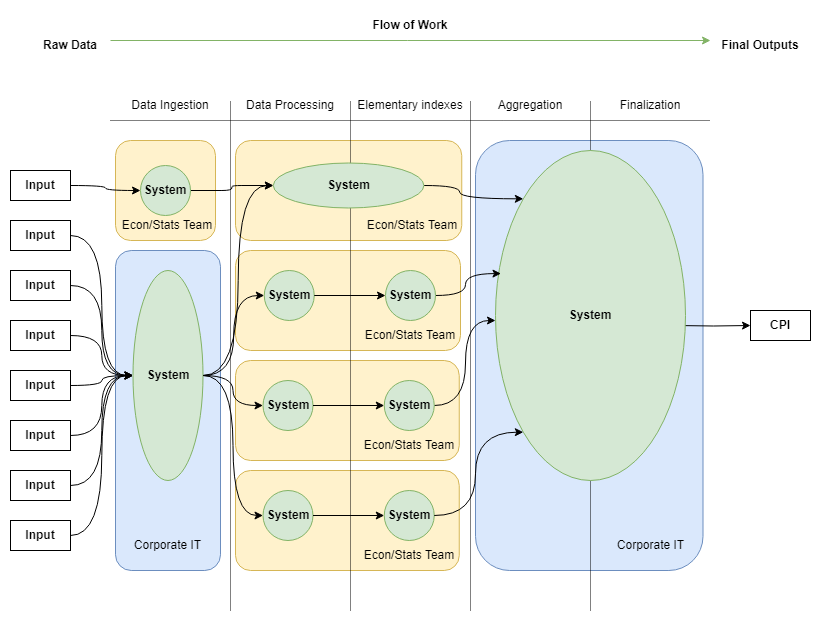

The diagram above was exported from draw.io. Its source (the exported page's mxGraphModel, read from the mxfile embedded in the PNG):
<mxGraphModel dx="1226" dy="1118" grid="1" gridSize="10" guides="1" tooltips="1" connect="1" arrows="1" fold="1" page="1" pageScale="1" pageWidth="850" pageHeight="1100" math="0" shadow="0">
  <root>
    <mxCell id="0" />
    <mxCell id="1" parent="0" />
    <mxCell id="-VKP0Ubq2Tjm4UeMK1Hv-55" value="" style="rounded=1;whiteSpace=wrap;html=1;fillColor=#dae8fc;strokeColor=#6c8ebf;" parent="1" vertex="1">
      <mxGeometry x="490" y="160" width="227.5" height="430" as="geometry" />
    </mxCell>
    <mxCell id="-VKP0Ubq2Tjm4UeMK1Hv-72" value="" style="rounded=1;whiteSpace=wrap;html=1;fillColor=#fff2cc;strokeColor=#d6b656;" parent="1" vertex="1">
      <mxGeometry x="250" y="160" width="226.25" height="100" as="geometry" />
    </mxCell>
    <mxCell id="-VKP0Ubq2Tjm4UeMK1Hv-75" value="" style="rounded=1;whiteSpace=wrap;html=1;fillColor=#fff2cc;strokeColor=#d6b656;" parent="1" vertex="1">
      <mxGeometry x="250" y="270" width="225" height="100" as="geometry" />
    </mxCell>
    <mxCell id="-VKP0Ubq2Tjm4UeMK1Hv-78" value="" style="rounded=1;whiteSpace=wrap;html=1;fillColor=#fff2cc;strokeColor=#d6b656;" parent="1" vertex="1">
      <mxGeometry x="250" y="490" width="223.75" height="100" as="geometry" />
    </mxCell>
    <mxCell id="-VKP0Ubq2Tjm4UeMK1Hv-81" value="" style="rounded=1;whiteSpace=wrap;html=1;fillColor=#fff2cc;strokeColor=#d6b656;" parent="1" vertex="1">
      <mxGeometry x="250" y="380" width="223.75" height="100" as="geometry" />
    </mxCell>
    <mxCell id="-VKP0Ubq2Tjm4UeMK1Hv-50" value="" style="rounded=1;whiteSpace=wrap;html=1;fillColor=#dae8fc;strokeColor=#6c8ebf;" parent="1" vertex="1">
      <mxGeometry x="130" y="270" width="105" height="320" as="geometry" />
    </mxCell>
    <mxCell id="-VKP0Ubq2Tjm4UeMK1Hv-4" value="" style="endArrow=none;html=1;rounded=0;strokeWidth=1;dashed=1;dashPattern=1 1;" parent="1" edge="1">
      <mxGeometry width="50" height="50" relative="1" as="geometry">
        <mxPoint x="125" y="140" as="sourcePoint" />
        <mxPoint x="725" y="140" as="targetPoint" />
      </mxGeometry>
    </mxCell>
    <mxCell id="-VKP0Ubq2Tjm4UeMK1Hv-5" value="" style="endArrow=none;html=1;rounded=0;dashed=1;dashPattern=1 1;" parent="1" edge="1">
      <mxGeometry width="50" height="50" relative="1" as="geometry">
        <mxPoint x="245" y="630" as="sourcePoint" />
        <mxPoint x="245" y="120" as="targetPoint" />
      </mxGeometry>
    </mxCell>
    <mxCell id="-VKP0Ubq2Tjm4UeMK1Hv-6" value="" style="endArrow=none;html=1;rounded=0;dashed=1;dashPattern=1 1;" parent="1" edge="1">
      <mxGeometry width="50" height="50" relative="1" as="geometry">
        <mxPoint x="365" y="630" as="sourcePoint" />
        <mxPoint x="365" y="120" as="targetPoint" />
      </mxGeometry>
    </mxCell>
    <mxCell id="-VKP0Ubq2Tjm4UeMK1Hv-7" value="" style="endArrow=none;html=1;rounded=0;dashed=1;dashPattern=1 1;" parent="1" edge="1">
      <mxGeometry width="50" height="50" relative="1" as="geometry">
        <mxPoint x="485" y="630" as="sourcePoint" />
        <mxPoint x="485" y="120" as="targetPoint" />
      </mxGeometry>
    </mxCell>
    <mxCell id="-VKP0Ubq2Tjm4UeMK1Hv-8" value="" style="endArrow=classic;html=1;rounded=0;fillColor=#d5e8d4;strokeColor=#82b366;" parent="1" edge="1">
      <mxGeometry width="50" height="50" relative="1" as="geometry">
        <mxPoint x="125" y="60" as="sourcePoint" />
        <mxPoint x="725" y="60" as="targetPoint" />
      </mxGeometry>
    </mxCell>
    <mxCell id="-VKP0Ubq2Tjm4UeMK1Hv-9" value="Flow of Work" style="text;html=1;align=center;verticalAlign=middle;whiteSpace=wrap;rounded=0;fontStyle=1" parent="1" vertex="1">
      <mxGeometry x="385" y="30" width="80" height="30" as="geometry" />
    </mxCell>
    <mxCell id="-VKP0Ubq2Tjm4UeMK1Hv-10" value="&lt;b&gt;Raw Data&lt;/b&gt;" style="text;html=1;align=center;verticalAlign=middle;whiteSpace=wrap;rounded=0;" parent="1" vertex="1">
      <mxGeometry x="55" y="50" width="60" height="30" as="geometry" />
    </mxCell>
    <mxCell id="-VKP0Ubq2Tjm4UeMK1Hv-11" value="&lt;b&gt;Final Outputs&lt;/b&gt;" style="text;html=1;align=center;verticalAlign=middle;whiteSpace=wrap;rounded=0;" parent="1" vertex="1">
      <mxGeometry x="735" y="50" width="80" height="30" as="geometry" />
    </mxCell>
    <mxCell id="-VKP0Ubq2Tjm4UeMK1Hv-12" value="Data Ingestion" style="text;html=1;align=center;verticalAlign=middle;whiteSpace=wrap;rounded=0;" parent="1" vertex="1">
      <mxGeometry x="125" y="110" width="120" height="30" as="geometry" />
    </mxCell>
    <mxCell id="-VKP0Ubq2Tjm4UeMK1Hv-13" value="Data Processing" style="text;html=1;align=center;verticalAlign=middle;whiteSpace=wrap;rounded=0;" parent="1" vertex="1">
      <mxGeometry x="245" y="110" width="120" height="30" as="geometry" />
    </mxCell>
    <mxCell id="-VKP0Ubq2Tjm4UeMK1Hv-14" value="Elementary indexes" style="text;html=1;align=center;verticalAlign=middle;whiteSpace=wrap;rounded=0;" parent="1" vertex="1">
      <mxGeometry x="365" y="105" width="120" height="40" as="geometry" />
    </mxCell>
    <mxCell id="-VKP0Ubq2Tjm4UeMK1Hv-15" value="" style="endArrow=none;html=1;rounded=0;dashed=1;dashPattern=1 1;" parent="1" edge="1">
      <mxGeometry width="50" height="50" relative="1" as="geometry">
        <mxPoint x="605" y="630" as="sourcePoint" />
        <mxPoint x="605" y="120" as="targetPoint" />
      </mxGeometry>
    </mxCell>
    <mxCell id="-VKP0Ubq2Tjm4UeMK1Hv-16" value="Aggregation" style="text;html=1;align=center;verticalAlign=middle;whiteSpace=wrap;rounded=0;" parent="1" vertex="1">
      <mxGeometry x="485" y="110" width="120" height="30" as="geometry" />
    </mxCell>
    <mxCell id="-VKP0Ubq2Tjm4UeMK1Hv-17" value="Finalization" style="text;html=1;align=center;verticalAlign=middle;whiteSpace=wrap;rounded=0;" parent="1" vertex="1">
      <mxGeometry x="605" y="110" width="120" height="30" as="geometry" />
    </mxCell>
    <mxCell id="-VKP0Ubq2Tjm4UeMK1Hv-28" style="edgeStyle=orthogonalEdgeStyle;rounded=0;orthogonalLoop=1;jettySize=auto;html=1;entryX=0;entryY=0.5;entryDx=0;entryDy=0;" parent="1" target="-VKP0Ubq2Tjm4UeMK1Hv-30" edge="1">
      <mxGeometry relative="1" as="geometry">
        <mxPoint x="690" y="345" as="sourcePoint" />
      </mxGeometry>
    </mxCell>
    <mxCell id="-VKP0Ubq2Tjm4UeMK1Hv-30" value="&lt;b&gt;CPI&lt;/b&gt;" style="text;html=1;align=center;verticalAlign=middle;whiteSpace=wrap;rounded=0;strokeColor=default;" parent="1" vertex="1">
      <mxGeometry x="765" y="330" width="60" height="30" as="geometry" />
    </mxCell>
    <mxCell id="-VKP0Ubq2Tjm4UeMK1Hv-51" value="Corporate IT" style="text;html=1;align=center;verticalAlign=middle;whiteSpace=wrap;rounded=0;" parent="1" vertex="1">
      <mxGeometry x="140" y="550" width="85" height="30" as="geometry" />
    </mxCell>
    <mxCell id="-VKP0Ubq2Tjm4UeMK1Hv-53" value="&lt;b&gt;System&lt;/b&gt;" style="ellipse;whiteSpace=wrap;html=1;fillColor=#d5e8d4;strokeColor=#82b366;" parent="1" vertex="1">
      <mxGeometry x="510" y="170" width="190" height="330" as="geometry" />
    </mxCell>
    <mxCell id="-VKP0Ubq2Tjm4UeMK1Hv-57" value="Corporate IT" style="text;html=1;align=center;verticalAlign=middle;whiteSpace=wrap;rounded=0;" parent="1" vertex="1">
      <mxGeometry x="622.5" y="550" width="85" height="30" as="geometry" />
    </mxCell>
    <mxCell id="-VKP0Ubq2Tjm4UeMK1Hv-65" value="&lt;b&gt;System&lt;/b&gt;" style="ellipse;whiteSpace=wrap;html=1;aspect=fixed;fillColor=#d5e8d4;strokeColor=#82b366;" parent="1" vertex="1">
      <mxGeometry x="278.75" y="290" width="50" height="50" as="geometry" />
    </mxCell>
    <mxCell id="-VKP0Ubq2Tjm4UeMK1Hv-68" value="&lt;b&gt;System&lt;/b&gt;" style="ellipse;whiteSpace=wrap;html=1;aspect=fixed;fillColor=#d5e8d4;strokeColor=#82b366;" parent="1" vertex="1">
      <mxGeometry x="277.5" y="510" width="50" height="50" as="geometry" />
    </mxCell>
    <mxCell id="-VKP0Ubq2Tjm4UeMK1Hv-71" value="&lt;b&gt;System&lt;/b&gt;" style="ellipse;whiteSpace=wrap;html=1;aspect=fixed;fillColor=#d5e8d4;strokeColor=#82b366;" parent="1" vertex="1">
      <mxGeometry x="277.5" y="400" width="50" height="50" as="geometry" />
    </mxCell>
    <mxCell id="-VKP0Ubq2Tjm4UeMK1Hv-73" value="Econ/Stats Team" style="text;html=1;align=center;verticalAlign=middle;whiteSpace=wrap;rounded=0;" parent="1" vertex="1">
      <mxGeometry x="377.5" y="230" width="97.5" height="30" as="geometry" />
    </mxCell>
    <mxCell id="-VKP0Ubq2Tjm4UeMK1Hv-111" style="edgeStyle=orthogonalEdgeStyle;rounded=0;orthogonalLoop=1;jettySize=auto;html=1;exitX=1;exitY=0.5;exitDx=0;exitDy=0;entryX=0;entryY=0;entryDx=0;entryDy=0;curved=1;" parent="1" source="-VKP0Ubq2Tjm4UeMK1Hv-137" target="-VKP0Ubq2Tjm4UeMK1Hv-53" edge="1">
      <mxGeometry relative="1" as="geometry">
        <mxPoint x="451.25" y="205" as="sourcePoint" />
      </mxGeometry>
    </mxCell>
    <mxCell id="-VKP0Ubq2Tjm4UeMK1Hv-76" value="Econ/Stats Team" style="text;html=1;align=center;verticalAlign=middle;whiteSpace=wrap;rounded=0;" parent="1" vertex="1">
      <mxGeometry x="376.25" y="340" width="97.5" height="30" as="geometry" />
    </mxCell>
    <mxCell id="-VKP0Ubq2Tjm4UeMK1Hv-112" style="edgeStyle=orthogonalEdgeStyle;rounded=0;orthogonalLoop=1;jettySize=auto;html=1;exitX=1;exitY=0.5;exitDx=0;exitDy=0;entryX=0.029;entryY=0.373;entryDx=0;entryDy=0;entryPerimeter=0;curved=1;" parent="1" source="-VKP0Ubq2Tjm4UeMK1Hv-77" target="-VKP0Ubq2Tjm4UeMK1Hv-53" edge="1">
      <mxGeometry relative="1" as="geometry">
        <mxPoint x="510" y="330" as="targetPoint" />
      </mxGeometry>
    </mxCell>
    <mxCell id="-VKP0Ubq2Tjm4UeMK1Hv-77" value="&lt;b&gt;System&lt;/b&gt;" style="ellipse;whiteSpace=wrap;html=1;aspect=fixed;fillColor=#d5e8d4;strokeColor=#82b366;" parent="1" vertex="1">
      <mxGeometry x="400" y="290" width="50" height="50" as="geometry" />
    </mxCell>
    <mxCell id="-VKP0Ubq2Tjm4UeMK1Hv-79" value="Econ/Stats Team" style="text;html=1;align=center;verticalAlign=middle;whiteSpace=wrap;rounded=0;" parent="1" vertex="1">
      <mxGeometry x="375" y="560" width="97.5" height="30" as="geometry" />
    </mxCell>
    <mxCell id="-VKP0Ubq2Tjm4UeMK1Hv-80" value="&lt;b&gt;System&lt;/b&gt;" style="ellipse;whiteSpace=wrap;html=1;aspect=fixed;fillColor=#d5e8d4;strokeColor=#82b366;" parent="1" vertex="1">
      <mxGeometry x="398.75" y="510" width="50" height="50" as="geometry" />
    </mxCell>
    <mxCell id="-VKP0Ubq2Tjm4UeMK1Hv-82" value="Econ/Stats Team" style="text;html=1;align=center;verticalAlign=middle;whiteSpace=wrap;rounded=0;" parent="1" vertex="1">
      <mxGeometry x="375" y="450" width="97.5" height="30" as="geometry" />
    </mxCell>
    <mxCell id="-VKP0Ubq2Tjm4UeMK1Hv-113" style="edgeStyle=orthogonalEdgeStyle;rounded=0;orthogonalLoop=1;jettySize=auto;html=1;exitX=1;exitY=0.5;exitDx=0;exitDy=0;curved=1;" parent="1" source="-VKP0Ubq2Tjm4UeMK1Hv-83" edge="1">
      <mxGeometry relative="1" as="geometry">
        <mxPoint x="510" y="340" as="targetPoint" />
        <Array as="points">
          <mxPoint x="480" y="425" />
          <mxPoint x="480" y="340" />
        </Array>
      </mxGeometry>
    </mxCell>
    <mxCell id="-VKP0Ubq2Tjm4UeMK1Hv-83" value="&lt;b&gt;System&lt;/b&gt;" style="ellipse;whiteSpace=wrap;html=1;aspect=fixed;fillColor=#d5e8d4;strokeColor=#82b366;" parent="1" vertex="1">
      <mxGeometry x="398.75" y="400" width="50" height="50" as="geometry" />
    </mxCell>
    <mxCell id="-VKP0Ubq2Tjm4UeMK1Hv-84" value="&lt;b&gt;Input&lt;/b&gt;" style="text;html=1;align=center;verticalAlign=middle;whiteSpace=wrap;rounded=0;strokeColor=default;" parent="1" vertex="1">
      <mxGeometry x="25" y="190" width="60" height="30" as="geometry" />
    </mxCell>
    <mxCell id="-VKP0Ubq2Tjm4UeMK1Hv-95" style="edgeStyle=orthogonalEdgeStyle;rounded=0;orthogonalLoop=1;jettySize=auto;html=1;entryX=0;entryY=0.5;entryDx=0;entryDy=0;curved=1;" parent="1" source="-VKP0Ubq2Tjm4UeMK1Hv-85" target="-VKP0Ubq2Tjm4UeMK1Hv-34" edge="1">
      <mxGeometry relative="1" as="geometry" />
    </mxCell>
    <mxCell id="-VKP0Ubq2Tjm4UeMK1Hv-85" value="&lt;b&gt;Input&lt;/b&gt;" style="text;html=1;align=center;verticalAlign=middle;whiteSpace=wrap;rounded=0;strokeColor=default;" parent="1" vertex="1">
      <mxGeometry x="25" y="240" width="60" height="30" as="geometry" />
    </mxCell>
    <mxCell id="-VKP0Ubq2Tjm4UeMK1Hv-96" style="edgeStyle=orthogonalEdgeStyle;rounded=0;orthogonalLoop=1;jettySize=auto;html=1;entryX=0;entryY=0.5;entryDx=0;entryDy=0;curved=1;" parent="1" source="-VKP0Ubq2Tjm4UeMK1Hv-86" target="-VKP0Ubq2Tjm4UeMK1Hv-34" edge="1">
      <mxGeometry relative="1" as="geometry" />
    </mxCell>
    <mxCell id="-VKP0Ubq2Tjm4UeMK1Hv-86" value="&lt;b&gt;Input&lt;/b&gt;" style="text;html=1;align=center;verticalAlign=middle;whiteSpace=wrap;rounded=0;strokeColor=default;" parent="1" vertex="1">
      <mxGeometry x="25" y="290" width="60" height="30" as="geometry" />
    </mxCell>
    <mxCell id="-VKP0Ubq2Tjm4UeMK1Hv-97" style="edgeStyle=orthogonalEdgeStyle;rounded=0;orthogonalLoop=1;jettySize=auto;html=1;entryX=0;entryY=0.5;entryDx=0;entryDy=0;curved=1;" parent="1" source="-VKP0Ubq2Tjm4UeMK1Hv-87" target="-VKP0Ubq2Tjm4UeMK1Hv-34" edge="1">
      <mxGeometry relative="1" as="geometry" />
    </mxCell>
    <mxCell id="-VKP0Ubq2Tjm4UeMK1Hv-87" value="&lt;b&gt;Input&lt;/b&gt;" style="text;html=1;align=center;verticalAlign=middle;whiteSpace=wrap;rounded=0;strokeColor=default;" parent="1" vertex="1">
      <mxGeometry x="25" y="340" width="60" height="30" as="geometry" />
    </mxCell>
    <mxCell id="-VKP0Ubq2Tjm4UeMK1Hv-98" style="edgeStyle=orthogonalEdgeStyle;rounded=0;orthogonalLoop=1;jettySize=auto;html=1;entryX=0;entryY=0.5;entryDx=0;entryDy=0;curved=1;" parent="1" source="-VKP0Ubq2Tjm4UeMK1Hv-88" target="-VKP0Ubq2Tjm4UeMK1Hv-34" edge="1">
      <mxGeometry relative="1" as="geometry" />
    </mxCell>
    <mxCell id="-VKP0Ubq2Tjm4UeMK1Hv-88" value="&lt;b&gt;Input&lt;/b&gt;" style="text;html=1;align=center;verticalAlign=middle;whiteSpace=wrap;rounded=0;strokeColor=default;" parent="1" vertex="1">
      <mxGeometry x="25" y="390" width="60" height="30" as="geometry" />
    </mxCell>
    <mxCell id="-VKP0Ubq2Tjm4UeMK1Hv-100" style="edgeStyle=orthogonalEdgeStyle;rounded=0;orthogonalLoop=1;jettySize=auto;html=1;entryX=0;entryY=0.5;entryDx=0;entryDy=0;curved=1;" parent="1" source="-VKP0Ubq2Tjm4UeMK1Hv-89" target="-VKP0Ubq2Tjm4UeMK1Hv-34" edge="1">
      <mxGeometry relative="1" as="geometry" />
    </mxCell>
    <mxCell id="-VKP0Ubq2Tjm4UeMK1Hv-89" value="&lt;b&gt;Input&lt;/b&gt;" style="text;html=1;align=center;verticalAlign=middle;whiteSpace=wrap;rounded=0;strokeColor=default;" parent="1" vertex="1">
      <mxGeometry x="25" y="440" width="60" height="30" as="geometry" />
    </mxCell>
    <mxCell id="-VKP0Ubq2Tjm4UeMK1Hv-101" style="edgeStyle=orthogonalEdgeStyle;rounded=0;orthogonalLoop=1;jettySize=auto;html=1;curved=1;" parent="1" source="-VKP0Ubq2Tjm4UeMK1Hv-90" target="-VKP0Ubq2Tjm4UeMK1Hv-34" edge="1">
      <mxGeometry relative="1" as="geometry" />
    </mxCell>
    <mxCell id="-VKP0Ubq2Tjm4UeMK1Hv-90" value="&lt;b&gt;Input&lt;/b&gt;" style="text;html=1;align=center;verticalAlign=middle;whiteSpace=wrap;rounded=0;strokeColor=default;" parent="1" vertex="1">
      <mxGeometry x="25" y="490" width="60" height="30" as="geometry" />
    </mxCell>
    <mxCell id="-VKP0Ubq2Tjm4UeMK1Hv-102" style="edgeStyle=orthogonalEdgeStyle;rounded=0;orthogonalLoop=1;jettySize=auto;html=1;entryX=0;entryY=0.5;entryDx=0;entryDy=0;curved=1;" parent="1" source="-VKP0Ubq2Tjm4UeMK1Hv-91" target="-VKP0Ubq2Tjm4UeMK1Hv-34" edge="1">
      <mxGeometry relative="1" as="geometry" />
    </mxCell>
    <mxCell id="-VKP0Ubq2Tjm4UeMK1Hv-91" value="&lt;b&gt;Input&lt;/b&gt;" style="text;html=1;align=center;verticalAlign=middle;whiteSpace=wrap;rounded=0;strokeColor=default;" parent="1" vertex="1">
      <mxGeometry x="25" y="540" width="60" height="30" as="geometry" />
    </mxCell>
    <mxCell id="-VKP0Ubq2Tjm4UeMK1Hv-34" value="&lt;b&gt;System&lt;/b&gt;" style="ellipse;whiteSpace=wrap;html=1;fillColor=#d5e8d4;strokeColor=#82b366;" parent="1" vertex="1">
      <mxGeometry x="147.5" y="290" width="70" height="210" as="geometry" />
    </mxCell>
    <mxCell id="-VKP0Ubq2Tjm4UeMK1Hv-108" style="edgeStyle=orthogonalEdgeStyle;rounded=0;orthogonalLoop=1;jettySize=auto;html=1;exitX=1;exitY=0.5;exitDx=0;exitDy=0;entryX=0;entryY=0.5;entryDx=0;entryDy=0;" parent="1" source="-VKP0Ubq2Tjm4UeMK1Hv-65" target="-VKP0Ubq2Tjm4UeMK1Hv-77" edge="1">
      <mxGeometry relative="1" as="geometry" />
    </mxCell>
    <mxCell id="-VKP0Ubq2Tjm4UeMK1Hv-104" style="edgeStyle=orthogonalEdgeStyle;rounded=0;orthogonalLoop=1;jettySize=auto;html=1;entryX=0;entryY=0.5;entryDx=0;entryDy=0;curved=1;" parent="1" source="-VKP0Ubq2Tjm4UeMK1Hv-34" target="-VKP0Ubq2Tjm4UeMK1Hv-65" edge="1">
      <mxGeometry relative="1" as="geometry" />
    </mxCell>
    <mxCell id="-VKP0Ubq2Tjm4UeMK1Hv-105" style="edgeStyle=orthogonalEdgeStyle;rounded=0;orthogonalLoop=1;jettySize=auto;html=1;entryX=0;entryY=0.5;entryDx=0;entryDy=0;curved=1;" parent="1" source="-VKP0Ubq2Tjm4UeMK1Hv-34" target="-VKP0Ubq2Tjm4UeMK1Hv-71" edge="1">
      <mxGeometry relative="1" as="geometry" />
    </mxCell>
    <mxCell id="-VKP0Ubq2Tjm4UeMK1Hv-106" style="edgeStyle=orthogonalEdgeStyle;rounded=0;orthogonalLoop=1;jettySize=auto;html=1;entryX=0;entryY=0.5;entryDx=0;entryDy=0;curved=1;" parent="1" source="-VKP0Ubq2Tjm4UeMK1Hv-34" target="-VKP0Ubq2Tjm4UeMK1Hv-68" edge="1">
      <mxGeometry relative="1" as="geometry" />
    </mxCell>
    <mxCell id="-VKP0Ubq2Tjm4UeMK1Hv-103" style="edgeStyle=orthogonalEdgeStyle;rounded=0;orthogonalLoop=1;jettySize=auto;html=1;exitX=1;exitY=0.5;exitDx=0;exitDy=0;entryX=0;entryY=0.5;entryDx=0;entryDy=0;curved=1;" parent="1" source="-VKP0Ubq2Tjm4UeMK1Hv-34" target="-VKP0Ubq2Tjm4UeMK1Hv-137" edge="1">
      <mxGeometry relative="1" as="geometry">
        <mxPoint x="282.3499999999999" y="204.70000000000027" as="targetPoint" />
      </mxGeometry>
    </mxCell>
    <mxCell id="-VKP0Ubq2Tjm4UeMK1Hv-110" style="edgeStyle=orthogonalEdgeStyle;rounded=0;orthogonalLoop=1;jettySize=auto;html=1;exitX=1;exitY=0.5;exitDx=0;exitDy=0;entryX=0;entryY=0.5;entryDx=0;entryDy=0;" parent="1" source="-VKP0Ubq2Tjm4UeMK1Hv-68" target="-VKP0Ubq2Tjm4UeMK1Hv-80" edge="1">
      <mxGeometry relative="1" as="geometry" />
    </mxCell>
    <mxCell id="-VKP0Ubq2Tjm4UeMK1Hv-109" style="edgeStyle=orthogonalEdgeStyle;rounded=0;orthogonalLoop=1;jettySize=auto;html=1;exitX=1;exitY=0.5;exitDx=0;exitDy=0;entryX=0;entryY=0.5;entryDx=0;entryDy=0;" parent="1" source="-VKP0Ubq2Tjm4UeMK1Hv-71" target="-VKP0Ubq2Tjm4UeMK1Hv-83" edge="1">
      <mxGeometry relative="1" as="geometry" />
    </mxCell>
    <mxCell id="-VKP0Ubq2Tjm4UeMK1Hv-114" style="edgeStyle=orthogonalEdgeStyle;rounded=0;orthogonalLoop=1;jettySize=auto;html=1;exitX=1;exitY=0.5;exitDx=0;exitDy=0;entryX=0;entryY=1;entryDx=0;entryDy=0;curved=1;" parent="1" source="-VKP0Ubq2Tjm4UeMK1Hv-80" target="-VKP0Ubq2Tjm4UeMK1Hv-53" edge="1">
      <mxGeometry relative="1" as="geometry">
        <Array as="points">
          <mxPoint x="490" y="535" />
          <mxPoint x="490" y="452" />
        </Array>
      </mxGeometry>
    </mxCell>
    <mxCell id="-VKP0Ubq2Tjm4UeMK1Hv-137" value="&lt;b&gt;System&lt;/b&gt;" style="ellipse;whiteSpace=wrap;html=1;fillColor=#d5e8d4;strokeColor=#82b366;" parent="1" vertex="1">
      <mxGeometry x="287.81" y="182.5" width="150.62" height="45" as="geometry" />
    </mxCell>
    <mxCell id="UkhPYPizGh5rHL5iVSc6-2" value="" style="rounded=1;whiteSpace=wrap;html=1;fillColor=#fff2cc;strokeColor=#d6b656;" parent="1" vertex="1">
      <mxGeometry x="130" y="160" width="100" height="100" as="geometry" />
    </mxCell>
    <mxCell id="UkhPYPizGh5rHL5iVSc6-3" value="" style="edgeStyle=orthogonalEdgeStyle;rounded=0;orthogonalLoop=1;jettySize=auto;html=1;curved=1;entryX=0;entryY=0.5;entryDx=0;entryDy=0;" parent="1" source="-VKP0Ubq2Tjm4UeMK1Hv-84" target="UkhPYPizGh5rHL5iVSc6-6" edge="1">
      <mxGeometry relative="1" as="geometry">
        <mxPoint x="85" y="205" as="sourcePoint" />
        <mxPoint x="183" y="290" as="targetPoint" />
      </mxGeometry>
    </mxCell>
    <mxCell id="UkhPYPizGh5rHL5iVSc6-4" value="" style="edgeStyle=orthogonalEdgeStyle;rounded=1;orthogonalLoop=1;jettySize=auto;html=1;exitX=1;exitY=0.5;exitDx=0;exitDy=0;curved=0;" parent="1" source="UkhPYPizGh5rHL5iVSc6-6" target="-VKP0Ubq2Tjm4UeMK1Hv-137" edge="1">
      <mxGeometry relative="1" as="geometry" />
    </mxCell>
    <mxCell id="UkhPYPizGh5rHL5iVSc6-6" value="&lt;b&gt;System&lt;/b&gt;" style="ellipse;whiteSpace=wrap;html=1;aspect=fixed;fillColor=#d5e8d4;strokeColor=#82b366;" parent="1" vertex="1">
      <mxGeometry x="155" y="185" width="50" height="50" as="geometry" />
    </mxCell>
    <mxCell id="UkhPYPizGh5rHL5iVSc6-7" value="Econ/Stats Team" style="text;html=1;align=center;verticalAlign=middle;whiteSpace=wrap;rounded=0;" parent="1" vertex="1">
      <mxGeometry x="132.5" y="230" width="97.5" height="30" as="geometry" />
    </mxCell>
  </root>
</mxGraphModel>